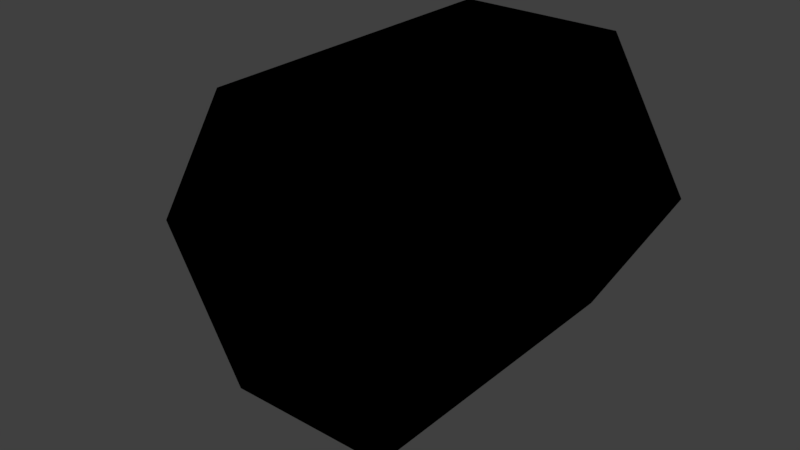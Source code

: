 # Source: UV_mat_bones_portal.blend  (saved by Blender 2.79.0; exported with 4.5.12 LTS)
import bpy
from mathutils import Matrix  # noqa: F401  (used for matrix-valued properties, if any)

bpy.ops.wm.read_factory_settings(use_empty=True)
scene = bpy.context.scene
scene.name = 'Scene'

# ---- collections
col_collection_1 = bpy.data.collections.new('Collection 1'); scene.collection.children.link(col_collection_1)
col_collection_2 = bpy.data.collections.new('Collection 2'); scene.collection.children.link(col_collection_2)
col_collection_3 = bpy.data.collections.new('Collection 3'); scene.collection.children.link(col_collection_3)
col_collection_4 = bpy.data.collections.new('Collection 4'); scene.collection.children.link(col_collection_4)
col_collection_5 = bpy.data.collections.new('Collection 5'); scene.collection.children.link(col_collection_5)
col_collection_6 = bpy.data.collections.new('Collection 6'); scene.collection.children.link(col_collection_6)
col_collection_7 = bpy.data.collections.new('Collection 7'); scene.collection.children.link(col_collection_7)
col_collection_8 = bpy.data.collections.new('Collection 8'); scene.collection.children.link(col_collection_8)
col_collection_11 = bpy.data.collections.new('Collection 11'); scene.collection.children.link(col_collection_11)
col_collection_12 = bpy.data.collections.new('Collection 12'); scene.collection.children.link(col_collection_12)
col_collection_13 = bpy.data.collections.new('Collection 13'); scene.collection.children.link(col_collection_13)
col_collection_14 = bpy.data.collections.new('Collection 14'); scene.collection.children.link(col_collection_14)
col_collection_15 = bpy.data.collections.new('Collection 15'); scene.collection.children.link(col_collection_15)
col_collection_16 = bpy.data.collections.new('Collection 16'); scene.collection.children.link(col_collection_16)

# ---- materials (node trees are filled in below, after node groups)
mat_material = bpy.data.materials.new('Material')
mat_material.alpha_threshold = 0.0
mat_material.roughness = 0.5
mat_diffuse = bpy.data.materials.new('diffuse')
mat_diffuse.alpha_threshold = 0.0
mat_diffuse.roughness = 0.5

# ---- material node trees
mat_material.use_nodes = True; mat_material.node_tree.nodes.clear()
_N = mat_material.node_tree.nodes; _L = mat_material.node_tree.links
n0 = _N.new('ShaderNodeOutputMaterial'); n0.name = 'Material Output'; n0.location = (300, 300)
n1 = _N.new('ShaderNodeBsdfGlass'); n1.name = 'Glass BSDF'; n1.location = (10, 300)
n1.distribution = 'BECKMANN'
n1.inputs[0].default_value = (0.8, 0.8, 0.8, 1.0)
n1.inputs[2].default_value = 1.45
n0.is_active_output = True
mat_diffuse.use_nodes = True; mat_diffuse.node_tree.nodes.clear()
_N = mat_diffuse.node_tree.nodes; _L = mat_diffuse.node_tree.links
n0 = _N.new('ShaderNodeAddShader'); n0.name = 'Add Shader'; n0.location = (10, 300)
n1 = _N.new('ShaderNodeOutputMaterial'); n1.name = 'Material Output'; n1.location = (300, 300)
_L.new(n0.outputs[0], n1.inputs[0])
n1.is_active_output = True

# ---- world
world_world = bpy.data.worlds.new('World'); scene.world = world_world
world_world.color = (0.05088, 0.05088, 0.05088)
world_world.use_sun_shadow = False
world_world.sun_shadow_jitter_overblur = 0.0
world_world.cycles.sampling_method = 'MANUAL'

# ---- meshes
me_portal_base_001 = bpy.data.meshes.new('portal base.001')
me_portal_base_001.from_pydata([(-0.5, 0.866, 1.0), (0.5, 0.866, 1.0), (1.0, -8.941e-08, 1.0), (0.5, -0.866, 1.0), (-0.5, -0.866, 1.0), (-1.0, -1.49e-07, 1.0)], [], [(1, 2, 3, 4, 5, 0)])
_uv = me_portal_base_001.uv_layers.new(name='UVMap')
_uv.uv.foreach_set('vector', [0.617, 9.068e-05, 0.8226, 0.5, 0.617, 0.9999, 0.2057, 0.9999, 9.068e-05, 0.5, 0.2057, 9.075e-05])
me_portal_base_001.materials.append(mat_material)
me_portal_base_001.use_remesh_preserve_volume = False
me_portal_base_001.use_remesh_preserve_attributes = False
me_portal_base_001.use_mirror_vertex_groups = False
me_portal_base_001.update()
me_door_north = bpy.data.meshes.new('door north')
me_door_north.from_pydata([(8.912e-08, 0.2887, -0.3253), (-0.5, -0.5774, 0.1627), (0.5, -0.5774, 0.1627), (5.634e-08, 0.2887, 0.1627)], [], [(2, 1, 0), (2, 3, 1), (3, 0, 1), (3, 2, 0)])
_uv = me_door_north.uv_layers.new(name='UVMap')
_uv.uv.foreach_set('vector', [0.0001524, 0.1974, 0.5505, 0.0001524, 0.5505, 0.8666, 0.5508, 0.356, 0.9031, 0.0001524, 0.9031, 0.5009, 0.8044, 0.7753, 0.8939, 0.9998, 0.5508, 0.6381, 0.8044, 0.7753, 0.8939, 0.5012, 0.8939, 0.9998])
me_door_north.materials.append(mat_diffuse)
me_door_north.use_remesh_preserve_volume = False
me_door_north.use_remesh_preserve_attributes = False
me_door_north.use_mirror_vertex_groups = False
me_door_north.update()
me_door_north_east = bpy.data.meshes.new('door north east')
me_door_north_east.from_pydata([(8.912e-08, 0.2887, -0.3253), (-0.5, -0.5774, 0.1627), (0.5, -0.5774, 0.1627), (5.634e-08, 0.2887, 0.1627)], [], [(2, 1, 0), (2, 3, 1), (3, 0, 1), (3, 2, 0)])
_uv = me_door_north_east.uv_layers.new(name='UVMap')
_uv.uv.foreach_set('vector', [0.4453, 0.5546, 9.552e-05, 0.3306, 0.4453, 9.552e-05, 0.4453, 0.5546, 0.02876, 0.8281, 9.552e-05, 0.3306, 0.8932, 0.0001303, 0.9999, 0.2186, 0.4455, 0.2186, 0.8933, 0.2186, 0.4454, 9.556e-05, 0.9999, 9.552e-05])
me_door_north_east.materials.append(mat_material)
me_door_north_east.use_remesh_preserve_volume = False
me_door_north_east.use_remesh_preserve_attributes = False
me_door_north_east.use_mirror_vertex_groups = False
me_door_north_east.update()
me_door_south_east = bpy.data.meshes.new('door south east')
me_door_south_east.from_pydata([(8.912e-08, 0.2887, -0.3253), (-0.5, -0.5774, 0.1627), (0.5, -0.5774, 0.1627), (5.634e-08, 0.2887, 0.1627)], [], [(2, 1, 0), (2, 3, 1), (3, 0, 1), (3, 2, 0)])
_uv = me_door_south_east.uv_layers.new(name='UVMap')
_uv.uv.foreach_set('vector', [0.0, 0.0, 1.0, 0.0, 1.0, 1.0, 0.0, 0.0, 1.0, 0.0, 1.0, 1.0, 0.0, 0.0, 1.0, 0.0, 1.0, 1.0, 0.0, 0.0, 1.0, 0.0, 1.0, 1.0])
me_door_south_east.materials.append(mat_diffuse)
me_door_south_east.use_remesh_preserve_volume = False
me_door_south_east.use_remesh_preserve_attributes = False
me_door_south_east.use_mirror_vertex_groups = False
me_door_south_east.update()
me_door_south = bpy.data.meshes.new('door south')
me_door_south.from_pydata([(8.912e-08, 0.2887, -0.3253), (-0.5, -0.5774, 0.1627), (0.5, -0.5774, 0.1627), (5.634e-08, 0.2887, 0.1627)], [], [(2, 1, 0), (2, 3, 1), (3, 0, 1), (3, 2, 0)])
_uv = me_door_south.uv_layers.new(name='UVMap')
_uv.uv.foreach_set('vector', [0.7167, 0.9999, 8.464e-05, 0.9999, 0.3584, 8.464e-05, 0.8226, 9.068e-05, 0.4113, 0.9999, 9.068e-05, 9.08e-05, 0.8076, 7.437e-05, 0.9999, 0.5532, 7.437e-05, 0.5532, 0.8076, 0.5532, 7.437e-05, 7.446e-05, 0.9999, 7.437e-05])
me_door_south.materials.append(mat_material)
me_door_south.use_remesh_preserve_volume = False
me_door_south.use_remesh_preserve_attributes = False
me_door_south.use_mirror_vertex_groups = False
me_door_south.update()
me_door_south_west = bpy.data.meshes.new('door south west')
me_door_south_west.from_pydata([(8.912e-08, 0.2887, -0.3253), (-0.5, -0.5774, 0.1627), (0.5, -0.5774, 0.1627), (5.634e-08, 0.2887, 0.1627)], [], [(2, 1, 0), (2, 3, 1), (3, 0, 1), (3, 2, 0)])
_uv = me_door_south_west.uv_layers.new(name='UVMap')
_uv.uv.foreach_set('vector', [0.0, 0.0, 1.0, 0.0, 1.0, 1.0, 0.0, 0.0, 1.0, 0.0, 1.0, 1.0, 0.0, 0.0, 1.0, 0.0, 1.0, 1.0, 0.0, 0.0, 1.0, 0.0, 1.0, 1.0])
me_door_south_west.materials.append(mat_diffuse)
me_door_south_west.use_remesh_preserve_volume = False
me_door_south_west.use_remesh_preserve_attributes = False
me_door_south_west.use_mirror_vertex_groups = False
me_door_south_west.update()
me_door_north_west = bpy.data.meshes.new('door north west')
me_door_north_west.from_pydata([(8.912e-08, 0.2887, -0.3253), (-0.5, -0.5774, 0.1627), (0.5, -0.5774, 0.1627), (5.634e-08, 0.2887, 0.1627)], [], [(2, 1, 0), (2, 3, 1), (3, 0, 1), (3, 2, 0)])
_uv = me_door_north_west.uv_layers.new(name='UVMap')
_uv.uv.foreach_set('vector', [0.9999, 0.994, 9.968e-05, 0.994, 0.5, 9.968e-05, 0.0, 0.0, 1.0, 0.0, 1.0, 1.0, 0.0, 0.0, 1.0, 0.0, 1.0, 1.0, 0.8076, 0.3941, 6.277e-05, 6.285e-05, 0.9999, 6.277e-05])
me_door_north_west.materials.append(mat_material)
me_door_north_west.use_remesh_preserve_volume = False
me_door_north_west.use_remesh_preserve_attributes = False
me_door_north_west.use_mirror_vertex_groups = False
me_door_north_west.update()
me_portal_base = bpy.data.meshes.new('portal base')
me_portal_base.from_pydata([(0.5, -0.866, 1.0), (-0.5, -0.866, 1.0), (-0.5, -0.866, -1.0), (0.5, -0.866, -1.0)], [], [(3, 2, 1, 0)])
_uv = me_portal_base.uv_layers.new(name='UVMap')
_uv.uv.foreach_set('vector', [7.085e-05, 0.5, 7.07e-05, 7.076e-05, 0.9999, 7.07e-05, 0.9999, 0.5])
me_portal_base.materials.append(mat_material)
me_portal_base.use_remesh_preserve_volume = False
me_portal_base.use_remesh_preserve_attributes = False
me_portal_base.use_mirror_vertex_groups = False
me_portal_base.update()
me_portal_base_002 = bpy.data.meshes.new('portal base.002')
me_portal_base_002.from_pydata([(1.0, 0.0, -1.0), (1.0, -8.941e-08, 1.0), (0.5, -0.866, 1.0), (0.5, -0.866, -1.0)], [], [(0, 3, 2, 1)])
_uv = me_portal_base_002.uv_layers.new(name='UVMap')
_uv.uv.foreach_set('vector', [7.07e-05, 0.5, 7.07e-05, 7.082e-05, 0.9999, 7.07e-05, 0.9999, 0.5])
me_portal_base_002.materials.append(mat_diffuse)
me_portal_base_002.use_remesh_preserve_volume = False
me_portal_base_002.use_remesh_preserve_attributes = False
me_portal_base_002.use_mirror_vertex_groups = False
me_portal_base_002.update()
me_portal_base_003 = bpy.data.meshes.new('portal base.003')
me_portal_base_003.from_pydata([(0.5, 0.866, -1.0), (0.5, 0.866, 1.0), (1.0, 0.0, -1.0), (1.0, -8.941e-08, 1.0)], [], [(0, 2, 3, 1)])
_uv = me_portal_base_003.uv_layers.new(name='UVMap')
_uv.uv.foreach_set('vector', [5.968e-05, 5.968e-05, 0.3562, 5.968e-05, 0.3562, 0.9999, 5.974e-05, 0.9999])
me_portal_base_003.materials.append(mat_material)
me_portal_base_003.use_remesh_preserve_volume = False
me_portal_base_003.use_remesh_preserve_attributes = False
me_portal_base_003.use_mirror_vertex_groups = False
me_portal_base_003.update()
me_portal_base_004 = bpy.data.meshes.new('portal base.004')
me_portal_base_004.from_pydata([(-0.5, 0.866, -1.0), (-0.5, 0.866, 1.0), (0.5, 0.866, -1.0), (0.5, 0.866, 1.0)], [], [(0, 2, 3, 1)])
_uv = me_portal_base_004.uv_layers.new(name='UVMap')
_uv.uv.foreach_set('vector', [5.968e-05, 5.968e-05, 0.3562, 5.968e-05, 0.3562, 0.9999, 5.97e-05, 0.9999])
me_portal_base_004.materials.append(mat_diffuse)
me_portal_base_004.use_remesh_preserve_volume = False
me_portal_base_004.use_remesh_preserve_attributes = False
me_portal_base_004.use_mirror_vertex_groups = False
me_portal_base_004.update()
me_portal_base_006 = bpy.data.meshes.new('portal base.006')
me_portal_base_006.from_pydata([(-0.5, 0.866, -1.0), (-0.5, 0.866, 1.0), (-1.0, -8.941e-08, -1.0), (-1.0, -1.49e-07, 1.0)], [], [(2, 0, 1, 3)])
_uv = me_portal_base_006.uv_layers.new(name='UVMap')
_uv.uv.foreach_set('vector', [5.968e-05, 5.968e-05, 0.3562, 5.968e-05, 0.3562, 0.9999, 5.968e-05, 0.9999])
me_portal_base_006.materials.append(mat_material)
me_portal_base_006.use_remesh_preserve_volume = False
me_portal_base_006.use_remesh_preserve_attributes = False
me_portal_base_006.use_mirror_vertex_groups = False
me_portal_base_006.update()
me_portal_base_005 = bpy.data.meshes.new('portal base.005')
me_portal_base_005.from_pydata([(-0.5, -0.866, 1.0), (-1.0, -8.941e-08, -1.0), (-1.0, -1.49e-07, 1.0), (-0.5, -0.866, -1.0)], [], [(3, 1, 2, 0)])
_uv = me_portal_base_005.uv_layers.new(name='UVMap')
_uv.uv.foreach_set('vector', [5.968e-05, 5.973e-05, 0.3562, 5.968e-05, 0.3562, 0.9999, 5.973e-05, 0.9999])
me_portal_base_005.materials.append(mat_diffuse)
me_portal_base_005.use_remesh_preserve_volume = False
me_portal_base_005.use_remesh_preserve_attributes = False
me_portal_base_005.use_mirror_vertex_groups = False
me_portal_base_005.update()
arm_armature_001 = bpy.data.armatures.new('Armature.001')  # bones are not reproduced

# ---- objects
ob_main_portal_001 = bpy.data.objects.new('main portal.001', me_portal_base_001)
ob_door_1model = bpy.data.objects.new('door 1model', me_door_north)
ob_door_2_model = bpy.data.objects.new('door 2 model', me_door_north_east)
ob_door_3_model = bpy.data.objects.new('door 3 model', me_door_south_east)
ob_door_4_model = bpy.data.objects.new('door 4 model', me_door_south)
ob_door_5_model = bpy.data.objects.new('door 5 model', me_door_south_west)
ob_door_6_model = bpy.data.objects.new('door 6 model', me_door_north_west)
ob_armature = bpy.data.objects.new('Armature', arm_armature_001)
ob_main_portal = bpy.data.objects.new('main portal', me_portal_base)
ob_main_portal_002 = bpy.data.objects.new('main portal.002', me_portal_base_002)
ob_main_portal_003 = bpy.data.objects.new('main portal.003', me_portal_base_003)
ob_main_portal_004 = bpy.data.objects.new('main portal.004', me_portal_base_004)
ob_main_portal_006 = bpy.data.objects.new('main portal.006', me_portal_base_006)
ob_main_portal_005 = bpy.data.objects.new('main portal.005', me_portal_base_005)

# ---- transforms, parenting, visibility, modifiers, constraints
ob_main_portal_001.parent = ob_armature
ob_main_portal_001.matrix_parent_inverse = Matrix(((1.0, 0.0, 0.0, 0.0), (0.0, -4.371e-08, 1.0, 0.0), (0.0, -1.0, -4.371e-08, 0.0), (0.0, 0.0, 0.0, 1.0)))
ob_main_portal_001.location = (0.0, 0.0, 0.866)
ob_main_portal_001.rotation_euler = (-1.571, -2.22e-16, 2.22e-16)
ob_main_portal_001.lineart.crease_threshold = 0.0
_vg = ob_main_portal_001.vertex_groups.new(name='portal base bone')
_vg.add([0, 1, 2, 3, 4, 5], 1.0, 'REPLACE')
_vg = ob_main_portal_001.vertex_groups.new(name='petal south bone')
_vg = ob_main_portal_001.vertex_groups.new(name='petal north bone')
_vg = ob_main_portal_001.vertex_groups.new(name='petal north east bone')
_vg = ob_main_portal_001.vertex_groups.new(name='Petal Northwest bone')
_vg = ob_main_portal_001.vertex_groups.new(name='petal south west bone')
_vg = ob_main_portal_001.vertex_groups.new(name='petal south east bone')
_m = ob_main_portal_001.modifiers.new('Armature', 'ARMATURE')
_m.object = ob_armature
ob_door_1model.parent = ob_armature
ob_door_1model.matrix_parent_inverse = Matrix(((1.0, 0.0, 0.0, 0.0), (0.0, -4.371e-08, 1.0, 0.0), (0.0, -1.0, -4.371e-08, 0.0), (0.0, 0.0, 0.0, 1.0)))
ob_door_1model.location = (0.0, -1.163, 1.155)
ob_door_1model.rotation_euler = (-1.571, -2.22e-16, 2.22e-16)
ob_door_1model.lineart.crease_threshold = 0.0
_vg = ob_door_1model.vertex_groups.new(name='portal base bone')
_vg = ob_door_1model.vertex_groups.new(name='petal south bone')
_vg = ob_door_1model.vertex_groups.new(name='petal north bone')
_vg.add([0, 1, 2, 3], 1.0, 'REPLACE')
_vg = ob_door_1model.vertex_groups.new(name='petal north east bone')
_vg = ob_door_1model.vertex_groups.new(name='Petal Northwest bone')
_vg = ob_door_1model.vertex_groups.new(name='petal south west bone')
_vg = ob_door_1model.vertex_groups.new(name='petal south east bone')
_m = ob_door_1model.modifiers.new('Armature', 'ARMATURE')
_m.object = ob_armature
ob_door_2_model.parent = ob_armature
ob_door_2_model.matrix_parent_inverse = Matrix(((1.0, 0.0, 0.0, 0.0), (0.0, -4.371e-08, 1.0, 0.0), (0.0, -1.0, -4.371e-08, 0.0), (0.0, 0.0, 0.0, 1.0)))
ob_door_2_model.location = (0.25, -1.163, 1.01)
ob_door_2_model.rotation_euler = (-1.571, 1.047, 2.327e-07)
ob_door_2_model.lineart.crease_threshold = 0.0
_vg = ob_door_2_model.vertex_groups.new(name='portal base bone')
_vg = ob_door_2_model.vertex_groups.new(name='petal south bone')
_vg = ob_door_2_model.vertex_groups.new(name='petal north bone')
_vg = ob_door_2_model.vertex_groups.new(name='petal north east bone')
_vg.add([0, 1, 2, 3], 1.0, 'REPLACE')
_vg = ob_door_2_model.vertex_groups.new(name='Petal Northwest bone')
_vg = ob_door_2_model.vertex_groups.new(name='petal south west bone')
_vg = ob_door_2_model.vertex_groups.new(name='petal south east bone')
_m = ob_door_2_model.modifiers.new('Armature', 'ARMATURE')
_m.object = ob_armature
ob_door_3_model.parent = ob_armature
ob_door_3_model.matrix_parent_inverse = Matrix(((1.0, 0.0, 0.0, 0.0), (0.0, -4.371e-08, 1.0, 0.0), (0.0, -1.0, -4.371e-08, 0.0), (0.0, 0.0, 0.0, 1.0)))
ob_door_3_model.location = (0.25, -1.163, 0.7217)
ob_door_3_model.rotation_euler = (-1.571, 2.094, -2.327e-07)
ob_door_3_model.lineart.crease_threshold = 0.0
_vg = ob_door_3_model.vertex_groups.new(name='portal base bone')
_vg = ob_door_3_model.vertex_groups.new(name='petal south bone')
_vg = ob_door_3_model.vertex_groups.new(name='petal north bone')
_vg = ob_door_3_model.vertex_groups.new(name='petal north east bone')
_vg = ob_door_3_model.vertex_groups.new(name='Petal Northwest bone')
_vg = ob_door_3_model.vertex_groups.new(name='petal south west bone')
_vg = ob_door_3_model.vertex_groups.new(name='petal south east bone')
_vg.add([0, 1, 2, 3], 1.0, 'REPLACE')
_m = ob_door_3_model.modifiers.new('Armature', 'ARMATURE')
_m.object = ob_armature
ob_door_4_model.parent = ob_armature
ob_door_4_model.matrix_parent_inverse = Matrix(((1.0, 0.0, 0.0, 0.0), (0.0, -4.371e-08, 1.0, 0.0), (0.0, -1.0, -4.371e-08, 0.0), (0.0, 0.0, 0.0, 1.0)))
ob_door_4_model.location = (0.0, -1.163, 0.5773)
ob_door_4_model.rotation_euler = (-1.571, 3.142, 1.152e-14)
ob_door_4_model.lineart.crease_threshold = 0.0
_vg = ob_door_4_model.vertex_groups.new(name='portal base bone')
_vg = ob_door_4_model.vertex_groups.new(name='petal south bone')
_vg.add([0, 1, 2, 3], 1.0, 'REPLACE')
_vg = ob_door_4_model.vertex_groups.new(name='petal north bone')
_vg = ob_door_4_model.vertex_groups.new(name='petal north east bone')
_vg = ob_door_4_model.vertex_groups.new(name='Petal Northwest bone')
_vg = ob_door_4_model.vertex_groups.new(name='petal south west bone')
_vg = ob_door_4_model.vertex_groups.new(name='petal south east bone')
_m = ob_door_4_model.modifiers.new('Armature', 'ARMATURE')
_m.object = ob_armature
ob_door_5_model.parent = ob_armature
ob_door_5_model.matrix_parent_inverse = Matrix(((1.0, 0.0, 0.0, 0.0), (0.0, -4.371e-08, 1.0, 0.0), (0.0, -1.0, -4.371e-08, 0.0), (0.0, 0.0, 0.0, 1.0)))
ob_door_5_model.location = (-0.25, -1.163, 0.7217)
ob_door_5_model.rotation_euler = (-1.571, 4.189, 2.327e-07)
ob_door_5_model.lineart.crease_threshold = 0.0
_vg = ob_door_5_model.vertex_groups.new(name='portal base bone')
_vg = ob_door_5_model.vertex_groups.new(name='petal south bone')
_vg = ob_door_5_model.vertex_groups.new(name='petal north bone')
_vg = ob_door_5_model.vertex_groups.new(name='petal north east bone')
_vg = ob_door_5_model.vertex_groups.new(name='Petal Northwest bone')
_vg = ob_door_5_model.vertex_groups.new(name='petal south west bone')
_vg.add([0, 1, 2, 3], 1.0, 'REPLACE')
_vg = ob_door_5_model.vertex_groups.new(name='petal south east bone')
_m = ob_door_5_model.modifiers.new('Armature', 'ARMATURE')
_m.object = ob_armature
ob_door_6_model.parent = ob_armature
ob_door_6_model.matrix_parent_inverse = Matrix(((1.0, 0.0, 0.0, 0.0), (0.0, -4.371e-08, 1.0, 0.0), (0.0, -1.0, -4.371e-08, 0.0), (0.0, 0.0, 0.0, 1.0)))
ob_door_6_model.location = (-0.25, -1.163, 1.01)
ob_door_6_model.rotation_euler = (-1.571, -1.047, -2.327e-07)
ob_door_6_model.lineart.crease_threshold = 0.0
_vg = ob_door_6_model.vertex_groups.new(name='portal base bone')
_vg = ob_door_6_model.vertex_groups.new(name='petal south bone')
_vg = ob_door_6_model.vertex_groups.new(name='petal north bone')
_vg = ob_door_6_model.vertex_groups.new(name='petal north east bone')
_vg = ob_door_6_model.vertex_groups.new(name='Petal Northwest bone')
_vg.add([0, 1, 2, 3], 1.0, 'REPLACE')
_vg = ob_door_6_model.vertex_groups.new(name='petal south west bone')
_vg = ob_door_6_model.vertex_groups.new(name='petal south east bone')
_m = ob_door_6_model.modifiers.new('Armature', 'ARMATURE')
_m.object = ob_armature
ob_armature.location = (0.0, 0.0, 0.0)
ob_armature.rotation_euler = (1.571, -0.0, 0.0)
ob_armature.show_in_front = True
ob_armature.lineart.crease_threshold = 0.0
ob_main_portal.parent = ob_armature
ob_main_portal.matrix_parent_inverse = Matrix(((1.0, 0.0, 0.0, 0.0), (0.0, -4.371e-08, 1.0, 0.0), (0.0, -1.0, -4.371e-08, 0.0), (0.0, 0.0, 0.0, 1.0)))
ob_main_portal.location = (0.0, 0.0, 0.866)
ob_main_portal.rotation_euler = (-1.571, -2.22e-16, 2.22e-16)
ob_main_portal.lineart.crease_threshold = 0.0
_vg = ob_main_portal.vertex_groups.new(name='portal base bone')
_vg.add([0, 1, 2, 3], 1.0, 'REPLACE')
_vg = ob_main_portal.vertex_groups.new(name='petal south bone')
_vg = ob_main_portal.vertex_groups.new(name='petal north bone')
_vg = ob_main_portal.vertex_groups.new(name='petal north east bone')
_vg = ob_main_portal.vertex_groups.new(name='Petal Northwest bone')
_vg = ob_main_portal.vertex_groups.new(name='petal south west bone')
_vg = ob_main_portal.vertex_groups.new(name='petal south east bone')
_m = ob_main_portal.modifiers.new('Armature', 'ARMATURE')
_m.object = ob_armature
ob_main_portal_002.parent = ob_armature
ob_main_portal_002.matrix_parent_inverse = Matrix(((1.0, 0.0, 0.0, 0.0), (0.0, -4.371e-08, 1.0, 0.0), (0.0, -1.0, -4.371e-08, 0.0), (0.0, 0.0, 0.0, 1.0)))
ob_main_portal_002.location = (0.0, 0.0, 0.866)
ob_main_portal_002.rotation_euler = (-1.571, -2.22e-16, 2.22e-16)
ob_main_portal_002.lineart.crease_threshold = 0.0
_vg = ob_main_portal_002.vertex_groups.new(name='portal base bone')
_vg.add([0, 1, 2, 3], 1.0, 'REPLACE')
_vg = ob_main_portal_002.vertex_groups.new(name='petal south bone')
_vg = ob_main_portal_002.vertex_groups.new(name='petal north bone')
_vg = ob_main_portal_002.vertex_groups.new(name='petal north east bone')
_vg = ob_main_portal_002.vertex_groups.new(name='Petal Northwest bone')
_vg = ob_main_portal_002.vertex_groups.new(name='petal south west bone')
_vg = ob_main_portal_002.vertex_groups.new(name='petal south east bone')
_m = ob_main_portal_002.modifiers.new('Armature', 'ARMATURE')
_m.object = ob_armature
ob_main_portal_003.parent = ob_armature
ob_main_portal_003.matrix_parent_inverse = Matrix(((1.0, 0.0, 0.0, 0.0), (0.0, -4.371e-08, 1.0, 0.0), (0.0, -1.0, -4.371e-08, 0.0), (0.0, 0.0, 0.0, 1.0)))
ob_main_portal_003.location = (0.0, 0.0, 0.866)
ob_main_portal_003.rotation_euler = (-1.571, -2.22e-16, 2.22e-16)
ob_main_portal_003.lineart.crease_threshold = 0.0
_vg = ob_main_portal_003.vertex_groups.new(name='portal base bone')
_vg.add([0, 1, 2, 3], 1.0, 'REPLACE')
_vg = ob_main_portal_003.vertex_groups.new(name='petal south bone')
_vg = ob_main_portal_003.vertex_groups.new(name='petal north bone')
_vg = ob_main_portal_003.vertex_groups.new(name='petal north east bone')
_vg = ob_main_portal_003.vertex_groups.new(name='Petal Northwest bone')
_vg = ob_main_portal_003.vertex_groups.new(name='petal south west bone')
_vg = ob_main_portal_003.vertex_groups.new(name='petal south east bone')
_m = ob_main_portal_003.modifiers.new('Armature', 'ARMATURE')
_m.object = ob_armature
ob_main_portal_004.parent = ob_armature
ob_main_portal_004.matrix_parent_inverse = Matrix(((1.0, 0.0, 0.0, 0.0), (0.0, -4.371e-08, 1.0, 0.0), (0.0, -1.0, -4.371e-08, 0.0), (0.0, 0.0, 0.0, 1.0)))
ob_main_portal_004.location = (0.0, 0.0, 0.866)
ob_main_portal_004.rotation_euler = (-1.571, -2.22e-16, 2.22e-16)
ob_main_portal_004.lineart.crease_threshold = 0.0
_vg = ob_main_portal_004.vertex_groups.new(name='portal base bone')
_vg.add([0, 1, 2, 3], 1.0, 'REPLACE')
_vg = ob_main_portal_004.vertex_groups.new(name='petal south bone')
_vg = ob_main_portal_004.vertex_groups.new(name='petal north bone')
_vg = ob_main_portal_004.vertex_groups.new(name='petal north east bone')
_vg = ob_main_portal_004.vertex_groups.new(name='Petal Northwest bone')
_vg = ob_main_portal_004.vertex_groups.new(name='petal south west bone')
_vg = ob_main_portal_004.vertex_groups.new(name='petal south east bone')
_m = ob_main_portal_004.modifiers.new('Armature', 'ARMATURE')
_m.object = ob_armature
ob_main_portal_006.parent = ob_armature
ob_main_portal_006.matrix_parent_inverse = Matrix(((1.0, 0.0, 0.0, 0.0), (0.0, -4.371e-08, 1.0, 0.0), (0.0, -1.0, -4.371e-08, 0.0), (0.0, 0.0, 0.0, 1.0)))
ob_main_portal_006.location = (0.0, 0.0, 0.866)
ob_main_portal_006.rotation_euler = (-1.571, -2.22e-16, 2.22e-16)
ob_main_portal_006.lineart.crease_threshold = 0.0
_vg = ob_main_portal_006.vertex_groups.new(name='portal base bone')
_vg.add([0, 1, 2, 3], 1.0, 'REPLACE')
_vg = ob_main_portal_006.vertex_groups.new(name='petal south bone')
_vg = ob_main_portal_006.vertex_groups.new(name='petal north bone')
_vg = ob_main_portal_006.vertex_groups.new(name='petal north east bone')
_vg = ob_main_portal_006.vertex_groups.new(name='Petal Northwest bone')
_vg = ob_main_portal_006.vertex_groups.new(name='petal south west bone')
_vg = ob_main_portal_006.vertex_groups.new(name='petal south east bone')
_m = ob_main_portal_006.modifiers.new('Armature', 'ARMATURE')
_m.object = ob_armature
ob_main_portal_005.parent = ob_armature
ob_main_portal_005.matrix_parent_inverse = Matrix(((1.0, 0.0, 0.0, 0.0), (0.0, -4.371e-08, 1.0, 0.0), (0.0, -1.0, -4.371e-08, 0.0), (0.0, 0.0, 0.0, 1.0)))
ob_main_portal_005.location = (0.0, 0.0, 0.866)
ob_main_portal_005.rotation_euler = (-1.571, -2.22e-16, 2.22e-16)
ob_main_portal_005.lineart.crease_threshold = 0.0
_vg = ob_main_portal_005.vertex_groups.new(name='portal base bone')
_vg.add([0, 1, 2, 3], 1.0, 'REPLACE')
_vg = ob_main_portal_005.vertex_groups.new(name='petal south bone')
_vg = ob_main_portal_005.vertex_groups.new(name='petal north bone')
_vg = ob_main_portal_005.vertex_groups.new(name='petal north east bone')
_vg = ob_main_portal_005.vertex_groups.new(name='Petal Northwest bone')
_vg = ob_main_portal_005.vertex_groups.new(name='petal south west bone')
_vg = ob_main_portal_005.vertex_groups.new(name='petal south east bone')
_m = ob_main_portal_005.modifiers.new('Armature', 'ARMATURE')
_m.object = ob_armature

# ---- collection membership
col_collection_1.objects.link(ob_main_portal_001)
col_collection_2.objects.link(ob_door_1model)
col_collection_3.objects.link(ob_door_2_model)
col_collection_4.objects.link(ob_door_3_model)
col_collection_5.objects.link(ob_door_4_model)
col_collection_6.objects.link(ob_door_5_model)
col_collection_7.objects.link(ob_door_6_model)
col_collection_8.objects.link(ob_armature)
col_collection_11.objects.link(ob_main_portal)
col_collection_12.objects.link(ob_main_portal_002)
col_collection_13.objects.link(ob_main_portal_003)
col_collection_14.objects.link(ob_main_portal_004)
col_collection_15.objects.link(ob_main_portal_006)
col_collection_16.objects.link(ob_main_portal_005)

# ---- scene / render settings (as saved in the file)
scene.frame_start = 1; scene.frame_end = 120; scene.frame_set(2)
scene.render.engine = 'CYCLES'
scene.render.resolution_percentage = 50
scene.render.dither_intensity = 0.0
scene.cycles.use_denoising = False
scene.cycles.samples = 128
scene.cycles.sampling_pattern = 'TABULATED_SOBOL'
scene.cycles.light_sampling_threshold = 0.0
scene.cycles.use_adaptive_sampling = False
scene.cycles.use_light_tree = False
scene.cycles.blur_glossy = 0.0
scene.cycles.sample_clamp_indirect = 0.0
scene.view_settings.view_transform = 'Standard'
bpy.context.view_layer.update()

# ---- added for rendering (the .blend has no active camera and no usable light): camera, sun
cam_auto = bpy.data.cameras.new('AutoCamera')
cam_auto.lens = 50.0
cam_auto.sensor_width = 36.0
cam_auto.clip_end = 1000.0
ob_auto_camera = bpy.data.objects.new('AutoCamera', cam_auto)
scene.collection.objects.link(ob_auto_camera)
ob_auto_camera.location = (3.36038, -4.27656, 3.55433)
ob_auto_camera.rotation_euler = (1.09748, -7.21219e-08, 0.694738)
scene.camera = ob_auto_camera
light_auto_sun = bpy.data.lights.new('AutoSun', 'SUN')
light_auto_sun.energy = 3.0
light_auto_sun.angle = 0.0523599
ob_auto_sun = bpy.data.objects.new('AutoSun', light_auto_sun)
scene.collection.objects.link(ob_auto_sun)
ob_auto_sun.rotation_euler = (0.872665, 0.174533, 0.523599)
bpy.context.view_layer.update()
